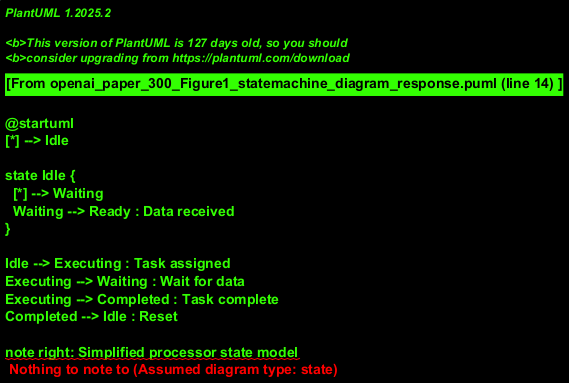

The diagram above was rendered by PlantUML. Its source (embedded in the PNG):
@startuml
[*] --> Idle

state Idle {
  [*] --> Waiting
  Waiting --> Ready : Data received
}

Idle --> Executing : Task assigned
Executing --> Waiting : Wait for data
Executing --> Completed : Task complete
Completed --> Idle : Reset

note right: Simplified processor state model
@enduml